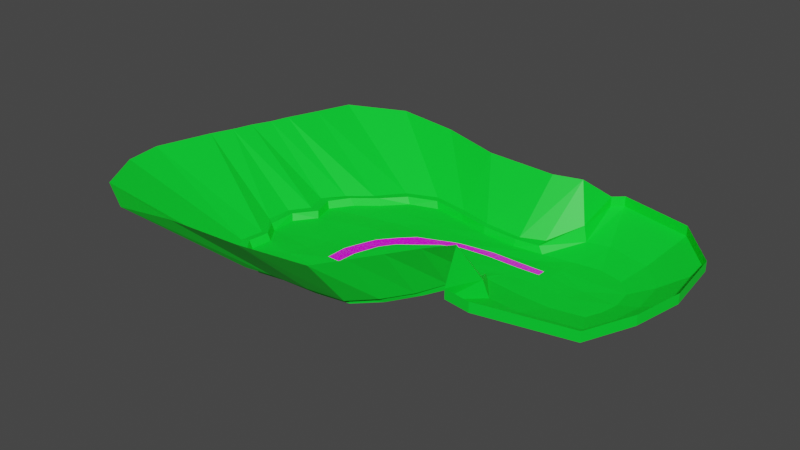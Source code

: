 # Source: ForestClearings.blend  (saved by Blender 3.3.6; exported with 4.5.12 LTS)
import bpy
from mathutils import Matrix  # noqa: F401  (used for matrix-valued properties, if any)

bpy.ops.wm.read_factory_settings(use_empty=True)
scene = bpy.context.scene
scene.name = 'Scene'

# ---- collections
col_collection = bpy.data.collections.new('Collection'); scene.collection.children.link(col_collection)

# ---- images (referenced by path relative to the original .blend; pixels are not part of the script)
import os
ASSET_DIR = os.environ.get("B2B_ASSET_DIR", "")  # directory of the original .blend (textures are referenced by path, not embedded)
HERE = os.path.dirname(os.path.abspath(__file__))  # packed textures are extracted next to this script under _unpacked/

def load_image(name, relpath, width, height, colorspace="sRGB"):
    """Load a texture the original file referenced (path relative to the .blend, or extracted next to this script)."""
    p = next((c for c in (os.path.join(HERE, relpath), os.path.join(ASSET_DIR, relpath)) if relpath and os.path.exists(c)), "")
    if p:
        img = bpy.data.images.load(p, check_existing=True)
        img.name = name
    else:  # same state as the original file: an image datablock whose file is absent (Cycles renders it pink)
        img = bpy.data.images.new(name, width, height)
        img.source = "FILE"
        img.filepath = "//" + (relpath or name)
    img.colorspace_settings.name = colorspace
    return img
img_dirtroadalpha_png = load_image('dirtRoadAlpha.png', 'dirtRoadAlpha.png', 1024, 1024, 'sRGB')

# ---- materials (node trees are filled in below, after node groups)
mat_green = bpy.data.materials.new('green')
mat_green.use_transparent_shadow = False
mat_grey = bpy.data.materials.new('grey')

# ---- material node trees
mat_green.use_nodes = True; mat_green.node_tree.nodes.clear()
_N = mat_green.node_tree.nodes; _L = mat_green.node_tree.links
n0 = _N.new('ShaderNodeBsdfPrincipled'); n0.name = 'Principled BSDF'; n0.location = (10, 300)
n0.distribution = 'GGX'
n0.subsurface_method = 'RANDOM_WALK_SKIN'
n0.inputs[0].default_value = (0.0, 0.8, 0.02855, 1.0)
n0.inputs[3].default_value = 1.45
n0.inputs[27].default_value = (0.0, 0.0, 0.0, 1.0)
n0.inputs[28].default_value = 1.0
n1 = _N.new('ShaderNodeOutputMaterial'); n1.name = 'Material Output'; n1.location = (300, 300)
_L.new(n0.outputs[0], n1.inputs[0])
n1.is_active_output = True
mat_grey.use_nodes = True; mat_grey.node_tree.nodes.clear()
_N = mat_grey.node_tree.nodes; _L = mat_grey.node_tree.links
n0 = _N.new('ShaderNodeBsdfPrincipled'); n0.name = 'Principled BSDF'; n0.location = (10, 300)
n0.distribution = 'GGX'
n0.subsurface_method = 'RANDOM_WALK_SKIN'
n0.inputs[3].default_value = 1.45
n0.inputs[27].default_value = (0.0, 0.0, 0.0, 1.0)
n0.inputs[28].default_value = 1.0
n1 = _N.new('ShaderNodeOutputMaterial'); n1.name = 'Material Output'; n1.location = (300, 300)
n2 = _N.new('ShaderNodeTexImage'); n2.name = 'Image Texture'; n2.location = (-280, 280)
n2.image = img_dirtroadalpha_png
n3 = _N.new('ShaderNodeMath'); n3.name = 'Math'; n3.location = (0, 0)
n3.hide = True
n3.operation = 'GREATER_THAN'
_L.new(n0.outputs[0], n1.inputs[0])
_L.new(n2.outputs[0], n0.inputs[0])
_L.new(n2.outputs[1], n3.inputs[0])
_L.new(n3.outputs[0], n0.inputs[4])
n1.is_active_output = True

# ---- world
world_world = bpy.data.worlds.new('World'); scene.world = world_world
world_world.use_nodes = True; world_world.node_tree.nodes.clear()
_N = world_world.node_tree.nodes; _L = world_world.node_tree.links
n0 = _N.new('ShaderNodeOutputWorld'); n0.name = 'World Output'; n0.location = (300, 300)
n1 = _N.new('ShaderNodeBackground'); n1.name = 'Background'; n1.location = (10, 300)
n1.inputs[0].default_value = (0.05088, 0.05088, 0.05088, 1.0)
_L.new(n1.outputs[0], n0.inputs[0])
n0.is_active_output = True
world_world.color = (0.05088, 0.05088, 0.05088)
world_world.use_sun_shadow = False
world_world.sun_shadow_jitter_overblur = 0.0

# ---- meshes
me_plane = bpy.data.meshes.new('Plane')
me_plane.from_pydata([(-128.5, -116.5, 0.3778), (99.42, -28.3, 3.725e-08), (-97.27, 28.7, 0.008519), (94.35, 28.09, 0.0), (-148.6, -71.19, -0.5333), (-137.5, -85.99, 0.356), (-139.8, -102.2, -0.1105), (-88.75, -121.1, -0.01626), (-31.89, -115.0, -0.03773), (50.17, -32.37, 0.0), (105.0, -15.3, 3.725e-08), (107.6, -1.791, 0.0), (105.7, 15.02, 0.0), (54.55, 30.54, 0.0), (5.916, 24.2, -0.2672), (-46.76, 32.45, -0.3816), (-86.18, -103.0, 0.4787), (-52.49, -0.5306, -0.3313), (-53.14, 13.85, -0.2208), (-33.56, -102.9, 1.072), (0.2475, 0.5486, -0.2346), (-0.4027, 13.68, -0.2351), (52.79, -13.75, -0.04417), (52.68, 0.4119, 0.2994), (53.09, 13.88, 0.2842), (-130.5, -117.6, 4.919), (-100.2, 29.85, 5.439), (-151.5, -70.87, 4.376), (-140.1, -86.08, 5.882), (-142.7, -102.3, 5.503), (-91.09, -123.2, 5.619), (-31.61, -116.0, 5.201), (6.833, 25.26, 5.198), (-49.39, 33.74, 5.179), (-74.82, 36.49, -0.02006), (-77.43, 38.64, 5.424), (-109.8, -124.7, 0.04924), (-111.7, -125.9, 4.966), (20.24, -28.86, 0.2425), (29.77, 26.03, 0.05728), (26.32, -13.98, -0.02184), (25.97, -0.6425, 0.1368), (25.76, 12.93, -0.7975), (20.07, -30.43, 5.35), (25.74, 27.61, 5.217), (-58.41, -119.6, -0.00465), (-22.42, 25.73, -0.1049), (-60.28, -103.2, -0.3462), (-26.52, -0.02128, -0.4702), (-26.1, 13.33, -0.6918), (-59.57, -120.8, 5.197), (-23.56, 27.88, 4.929), (75.1, -33.47, 1.863e-08), (74.85, 32.96, 0.0), (76.93, -15.0, -0.04801), (79.45, -0.4056, -0.7206), (81.27, 13.67, 0.06154), (-111.2, -74.14, -0.6259), (-113.4, -90.71, 0.04401), (-113.5, -101.3, 0.3547), (-136.0, -121.9, 4.749), (127.6, -83.35, 19.42), (-105.6, 33.96, 5.329), (112.5, 84.75, 19.42), (-157.1, -67.65, 5.272), (-146.3, -86.14, 4.999), (-148.3, -104.9, 5.186), (-93.76, -128.0, 5.192), (-31.42, -120.9, 4.92), (33.3, -95.47, 19.42), (144.3, -44.58, 19.42), (152.1, -4.318, 19.42), (146.2, 45.78, 19.42), (46.36, 92.06, 19.42), (6.984, 29.93, 5.075), (-51.6, 39.42, 5.264), (-81.29, 44.31, 5.352), (-115.4, -131.5, 5.058), (18.63, -34.69, 5.065), (25.37, 36.96, 5.457), (-60.58, -126.0, 5.597), (-24.25, 32.1, 5.444), (55.1, -98.75, 19.42), (54.37, 99.25, 19.42), (-227.7, -157.9, 46.99), (66.91, 58.66, 5.515), (-199.9, 70.94, 46.86), (67.35, -58.78, 5.515), (-241.4, -47.99, 47.16), (-254.2, -92.92, 47.11), (-250.2, -122.0, 46.84), (-147.5, -168.4, 46.82), (-30.74, -154.6, 46.65), (49.4, 54.39, 5.515), (121.4, 26.94, 5.515), (124.9, -2.77, 5.515), (120.3, -26.65, 5.515), (41.65, -56.83, 5.515), (12.56, 61.6, 46.72), (-98.49, 82.39, 46.88), (-153.2, 91.45, 46.62), (-189.8, -177.0, 46.34), (24.36, -71.76, 46.47), (35.13, 67.6, 46.93), (-85.44, -164.5, 47.18), (-46.37, 65.68, 46.37), (101.4, 50.05, 5.515), (110.3, -49.64, 5.515), (127.6, -83.35, 27.49), (112.5, 84.75, 27.49), (33.3, -95.47, 27.49), (144.3, -44.58, 27.49), (152.1, -4.318, 27.49), (146.2, 45.78, 27.49), (46.36, 92.06, 27.49), (55.1, -98.75, 27.49), (54.37, 99.25, 27.49), (36.2, -57.29, 18.08), (46.09, 55.56, 17.4), (-210.0, 42.19, 46.82), (-121.2, 12.94, 5.855), (-114.9, 12.04, 6.137), (-113.1, 11.25, 0.2236), (-82.02, 14.13, -0.2623), (-218.9, 17.0, 47.02), (-139.5, -0.2393, 5.035), (-132.7, -2.077, 6.065), (-129.4, -1.663, 0.1534), (-87.51, -3.261, -1.1), (-229.9, -13.91, 47.08), (-145.7, -33.36, 5.414), (-137.9, -33.82, 5.228), (-66.93, -42.05, 0.1924), (-136.5, -35.39, -0.1184), (-40.9, -43.82, -0.5683), (-99.26, -38.84, -0.806), (-15.21, -45.67, 0.1483), (8.069, -41.39, 0.938), (-31.23, -93.84, 0.645), (-25.88, -80.9, 0.9223), (-82.75, -92.13, -0.4883), (-77.6, -76.13, -0.1405), (-56.73, -92.01, -0.5387), (-52.09, -78.63, -0.3035), (-25.26, -93.14, 0.5368), (-234.7, -30.3, 47.08), (-156.4, -47.81, 5.101), (-72.81, -61.38, -0.5549), (-150.2, -49.76, 5.161), (-8.209, -64.71, 0.5286), (-148.3, -51.79, -0.06778), (-20.96, -64.23, 0.4763), (-105.3, -57.12, -0.8351), (-46.09, -61.75, -0.4178), (-19.24, -81.44, 0.08548), (-95.02, -21.94, -0.3203), (-142.1, -17.53, -0.423), (-8.142, -23.55, 0.02774), (-224.0, 2.124, 46.64), (-34.02, -23.83, -0.5389), (-59.91, -22.07, -0.05852), (-143.9, -16.27, 5.217), (-151.4, -16.48, 5.452), (-14.7, -98.02, -0.00187), (-1.041, -74.76, -0.3611), (10.86, -50.67, 0.05574), (-13.98, -100.2, 4.595), (-1.094, -77.29, 5.956), (10.09, -53.99, 5.239), (-14.47, -104.6, 5.393), (-1.547, -81.96, 4.437), (8.645, -59.14, 5.211), (-17.0, -133.6, 46.81), (-2.932, -113.1, 47.15), (11.12, -92.48, 47.62), (26.03, 5.82, -0.2456), (-0.1208, 6.94, -0.8018), (26.29, -1.786, 0.1368), (-0.07969, -0.9645, -0.2818), (52.82, 5.138, 0.3806), (52.69, -1.052, 0.2994), (-88.01, -75.96, -0.03381), (-32.46, 0.3138, -0.4702), (-57.07, -11.21, 0.2247), (-88.84, -58.31, -0.8444), (-76.71, -59.9, -0.3078), (-26.19, 2.314, -0.4702), (-82.11, -40.17, -0.6317), (-70.02, -40.64, -0.1647), (-52.94, -22.6, -0.2152), (-28.26, -5.515, -0.4702), (-67.11, -22.06, 0.5838), (-62.16, -30.33, 0.1004), (-78.45, -33.05, -0.2432), (-22.5, -2.937, -0.4702), (-39.91, -3.091, -0.3941), (-36.03, -9.328, -0.1239), (-86.15, -51.7, -0.4761)], [], [(56, 12, 3, 53), (4, 57, 152, 150), (49, 21, 14, 46), (42, 24, 13, 39), (0, 36, 59, 6), (6, 59, 58, 5), (5, 58, 57, 4), (45, 8, 19, 47), (47, 19, 138, 142), (20, 186, 48), (38, 9, 22, 40), (40, 22, 180, 177), (23, 175, 41), (52, 1, 10, 54), (54, 10, 11, 55), (55, 11, 12, 56), (6, 5, 28, 29), (36, 0, 25, 37), (0, 6, 29, 25), (46, 14, 32, 51), (45, 7, 30, 50), (163, 8, 31, 166), (34, 15, 33, 35), (4, 150, 148, 27), (5, 4, 27, 28), (2, 34, 35, 26), (7, 36, 37, 30), (14, 39, 44, 32), (20, 175, 176), (19, 144, 138), (8, 163, 144, 19), (21, 42, 39, 14), (8, 45, 50, 31), (15, 46, 51, 33), (17, 182, 186, 49, 18), (16, 47, 142, 140), (7, 45, 47, 16), (18, 49, 46, 15), (23, 55, 56, 24, 179), (22, 54, 55, 23, 180), (9, 52, 54, 22), (24, 56, 53, 13), (50, 30, 67, 80), (59, 36, 7, 16), (57, 58, 140, 141, 181), (121, 122, 2, 26), (28, 27, 64, 65), (51, 32, 74, 81), (166, 31, 68, 169), (29, 28, 65, 66), (37, 25, 60, 77), (32, 44, 79, 74), (9, 38, 97), (30, 37, 77, 67), (25, 29, 66, 60), (33, 51, 81, 75), (31, 50, 80, 68), (13, 93, 39), (94, 95, 71, 72), (85, 106, 63, 83), (96, 107, 61, 70), (106, 94, 72, 63), (26, 35, 76, 62), (107, 87, 82, 61), (35, 33, 75, 76), (93, 85, 83, 73), (27, 148, 146, 64), (74, 79, 103, 98), (67, 77, 101, 91), (95, 96, 70, 71), (60, 66, 90, 84), (75, 81, 105, 99), (68, 80, 104, 92), (87, 97, 69, 82), (1, 52, 87, 107), (76, 75, 99, 100), (12, 11, 95, 94), (52, 9, 97, 87), (77, 60, 84, 101), (11, 10, 96, 95), (62, 76, 100, 86), (169, 68, 92, 172), (3, 12, 94, 106), (64, 146, 145, 88), (13, 53, 85, 93), (53, 3, 106, 85), (65, 64, 88, 89), (80, 67, 91, 104), (10, 1, 107, 96), (66, 65, 89, 90), (81, 74, 98, 105), (71, 70, 111, 112), (63, 72, 113, 109), (83, 63, 109, 116), (72, 71, 112, 113), (61, 82, 115, 108), (70, 61, 108, 111), (82, 69, 110, 115), (73, 83, 116, 114), (43, 97, 38), (43, 78, 117), (102, 117, 78), (117, 69, 97), (117, 102, 110), (44, 93, 118), (79, 44, 118), (73, 118, 93), (103, 79, 118), (118, 114, 103), (43, 117, 97), (117, 110, 69), (44, 39, 93), (73, 114, 118), (120, 121, 26, 62), (119, 120, 62, 86), (123, 18, 15, 34), (122, 123, 34, 2), (125, 126, 121, 120), (126, 127, 122, 121), (124, 125, 120, 119), (128, 17, 18, 123), (127, 128, 123, 122), (134, 136, 157, 159), (132, 134, 159, 189, 192), (136, 137, 40, 157), (129, 130, 162, 158), (131, 133, 156, 161), (130, 131, 161, 162), (135, 187, 193, 191, 155), (133, 135, 155, 156), (142, 138, 139, 143), (143, 139, 151, 153), (138, 144, 154, 139), (185, 181, 141), (140, 58, 59, 16), (140, 142, 143, 141), (141, 143, 153, 147), (152, 184, 197, 187, 135), (147, 153, 134, 132), (145, 146, 130, 129), (148, 150, 133, 131), (153, 151, 136, 134), (146, 148, 131, 130), (151, 149, 137, 136), (150, 152, 135, 133), (139, 154, 149, 151), (161, 156, 127, 126), (195, 183, 196), (162, 161, 126, 125), (157, 40, 177, 178), (155, 191, 183, 17, 128), (158, 162, 125, 124), (159, 157, 178, 194, 190), (156, 155, 128, 127), (78, 171, 174, 102), (171, 170, 173, 174), (170, 169, 172, 173), (43, 168, 171, 78), (168, 167, 170, 171), (167, 166, 169, 170), (38, 165, 168, 43), (165, 164, 167, 168), (164, 163, 166, 167), (137, 165, 38, 40), (149, 164, 165, 137), (144, 163, 154), (154, 163, 164, 149), (176, 175, 42, 21), (178, 41, 20), (175, 179, 24, 42), (177, 23, 41), (186, 176, 21, 49), (181, 184, 152, 57), (185, 141, 147), (188, 192, 193), (192, 188, 132), (194, 20, 48), (186, 182, 48), (183, 191, 160), (192, 189, 160), (183, 195, 182, 17), (190, 196, 189, 159), (197, 185, 188), (188, 185, 147, 132), (20, 176, 186), (23, 179, 175), (20, 41, 175), (185, 184, 181), (183, 160, 189), (196, 190, 182), (190, 48, 182), (183, 189, 196), (182, 195, 196), (178, 177, 41), (177, 180, 23), (160, 191, 192), (191, 193, 192), (193, 187, 188), (48, 190, 194), (194, 178, 20), (188, 187, 197), (197, 184, 185)])
_uv = me_plane.uv_layers.new(name='UVMap')
_uv.uv.foreach_set('vector', [0.875, 0.75, 1.0, 0.75, 1.0, 1.0, 0.875, 1.0, 0.0, 0.75, 0.125, 0.75, 0.125, 0.789, 0.0, 0.7965, 0.375, 0.75, 0.5, 0.75, 0.5, 1.0, 0.375, 1.0, 0.625, 0.75, 0.75, 0.75, 0.75, 1.0, 0.625, 1.0, 0.0, 0.0, 0.125, 0.0, 0.125, 0.25, 0.0, 0.25, 0.0, 0.25, 0.125, 0.25, 0.125, 0.5, 0.0, 0.5, 0.0, 0.5, 0.125, 0.5, 0.125, 0.75, 0.0, 0.75, 0.375, 0.0, 0.5, 0.0, 0.5, 0.25, 0.375, 0.25, 0.375, 0.25, 0.5, 0.25, 0.5, 0.2709, 0.375, 0.2748, 0.5, 0.5, 0.375, 0.5424, 0.375, 0.5, 0.625, 0.0, 0.75, 0.0, 0.75, 0.25, 0.625, 0.25, 0.625, 0.25, 0.75, 0.25, 0.75, 0.4742, 0.625, 0.4831, 0.75, 0.5, 0.625, 0.6058, 0.625, 0.5, 0.875, 0.0, 1.0, 0.0, 1.0, 0.25, 0.875, 0.25, 0.875, 0.25, 1.0, 0.25, 1.0, 0.5, 0.875, 0.5, 0.875, 0.5, 1.0, 0.5, 1.0, 0.75, 0.875, 0.75, 0.0, 0.25, 0.0, 0.5, 0.0, 0.5, 0.0, 0.25, 0.125, 0.0, 0.0, 0.0, 0.0, 0.0, 0.125, 0.0, 0.0, 0.0, 0.0, 0.25, 0.0, 0.25, 0.0, 0.0, 0.375, 1.0, 0.5, 1.0, 0.5, 1.0, 0.375, 1.0, 0.375, 0.0, 0.25, 0.0, 0.25, 0.0, 0.375, 0.0, 0.5312, 0.0, 0.5, 0.0, 0.5, 0.0, 0.5312, 0.0, 0.125, 1.0, 0.25, 1.0, 0.25, 1.0, 0.125, 1.0, 0.0, 0.75, 0.0, 0.7965, 0.0, 0.7993, 0.0, 0.75, 0.0, 0.5, 0.0, 0.75, 0.0, 0.75, 0.0, 0.5, 0.0, 1.0, 0.125, 1.0, 0.125, 1.0, 0.0, 1.0, 0.25, 0.0, 0.125, 0.0, 0.125, 0.0, 0.25, 0.0, 0.5, 1.0, 0.625, 1.0, 0.625, 1.0, 0.5, 1.0, 0.5, 0.5, 0.625, 0.6058, 0.5, 0.6135, 0.5, 0.25, 0.5181, 0.18, 0.5, 0.2709, 0.5, 0.0, 0.5312, 0.0, 0.5181, 0.18, 0.5, 0.25, 0.5, 0.75, 0.625, 0.75, 0.625, 1.0, 0.5, 1.0, 0.5, 0.0, 0.375, 0.0, 0.375, 0.0, 0.5, 0.0, 0.25, 1.0, 0.375, 1.0, 0.375, 1.0, 0.25, 1.0, 0.25, 0.5, 0.3459, 0.5, 0.375, 0.5424, 0.375, 0.75, 0.25, 0.75, 0.25, 0.25, 0.375, 0.25, 0.375, 0.2748, 0.25, 0.2777, 0.25, 0.0, 0.375, 0.0, 0.375, 0.25, 0.25, 0.25, 0.25, 0.75, 0.375, 0.75, 0.375, 1.0, 0.25, 1.0, 0.75, 0.5, 0.875, 0.5, 0.875, 0.75, 0.75, 0.75, 0.75, 0.5877, 0.75, 0.25, 0.875, 0.25, 0.875, 0.5, 0.75, 0.5, 0.75, 0.4742, 0.75, 0.0, 0.875, 0.0, 0.875, 0.25, 0.75, 0.25, 0.75, 0.75, 0.875, 0.75, 0.875, 1.0, 0.75, 1.0, 0.375, 0.0, 0.25, 0.0, 0.25, 0.0, 0.375, 0.0, 0.125, 0.25, 0.125, 0.0, 0.25, 0.0, 0.25, 0.25, 0.125, 0.75, 0.125, 0.5, 0.25, 0.2777, 0.25, 0.3151, 0.2117, 0.4485, 0.0, 0.9584, 0.0, 0.9595, 0.0, 1.0, 0.0, 1.0, 0.0, 0.5, 0.0, 0.75, 0.0, 0.75, 0.0, 0.5, 0.375, 1.0, 0.5, 1.0, 0.5, 1.0, 0.375, 1.0, 0.5312, 0.0, 0.5, 0.0, 0.5, 0.0, 0.5312, 0.0, 0.0, 0.25, 0.0, 0.5, 0.0, 0.5, 0.0, 0.25, 0.125, 0.0, 0.0, 0.0, 0.0, 0.0, 0.125, 0.0, 0.5, 1.0, 0.625, 1.0, 0.625, 1.0, 0.5, 1.0, 0.75, 0.0, 0.625, 0.0, 0.75, 0.0, 0.25, 0.0, 0.125, 0.0, 0.125, 0.0, 0.25, 0.0, 0.0, 0.0, 0.0, 0.25, 0.0, 0.25, 0.0, 0.0, 0.25, 1.0, 0.375, 1.0, 0.375, 1.0, 0.25, 1.0, 0.5, 0.0, 0.375, 0.0, 0.375, 0.0, 0.5, 0.0, 0.75, 1.0, 0.75, 1.0, 0.625, 1.0, 1.0, 0.75, 1.0, 0.5, 1.0, 0.5, 1.0, 0.75, 0.875, 1.0, 1.0, 1.0, 1.0, 1.0, 0.875, 1.0, 1.0, 0.25, 1.0, 0.0, 1.0, 0.0, 1.0, 0.25, 1.0, 1.0, 1.0, 0.75, 1.0, 0.75, 1.0, 1.0, 0.0, 1.0, 0.125, 1.0, 0.125, 1.0, 0.0, 1.0, 1.0, 0.0, 0.875, 0.0, 0.875, 0.0, 1.0, 0.0, 0.125, 1.0, 0.25, 1.0, 0.25, 1.0, 0.125, 1.0, 0.75, 1.0, 0.875, 1.0, 0.875, 1.0, 0.75, 1.0, 0.0, 0.75, 0.0, 0.7993, 0.0, 0.7958, 0.0, 0.75, 0.5, 1.0, 0.625, 1.0, 0.625, 1.0, 0.5, 1.0, 0.25, 0.0, 0.125, 0.0, 0.125, 0.0, 0.25, 0.0, 1.0, 0.5, 1.0, 0.25, 1.0, 0.25, 1.0, 0.5, 0.0, 0.0, 0.0, 0.25, 0.0, 0.25, 0.0, 0.0, 0.25, 1.0, 0.375, 1.0, 0.375, 1.0, 0.25, 1.0, 0.5, 0.0, 0.375, 0.0, 0.375, 0.0, 0.5, 0.0, 0.875, 0.0, 0.75, 0.0, 0.75, 0.0, 0.875, 0.0, 1.0, 0.0, 0.875, 0.0, 0.875, 0.0, 1.0, 0.0, 0.125, 1.0, 0.25, 1.0, 0.25, 1.0, 0.125, 1.0, 1.0, 0.75, 1.0, 0.5, 1.0, 0.5, 1.0, 0.75, 0.875, 0.0, 0.75, 0.0, 0.75, 0.0, 0.875, 0.0, 0.125, 0.0, 0.0, 0.0, 0.0, 0.0, 0.125, 0.0, 1.0, 0.5, 1.0, 0.25, 1.0, 0.25, 1.0, 0.5, 0.0, 1.0, 0.125, 1.0, 0.125, 1.0, 0.0, 1.0, 0.5312, 0.0, 0.5, 0.0, 0.5, 0.0, 0.5312, 0.0, 1.0, 1.0, 1.0, 0.75, 1.0, 0.75, 1.0, 1.0, 0.0, 0.75, 0.0, 0.7958, 0.0, 0.788, 0.0, 0.75, 0.75, 1.0, 0.875, 1.0, 0.875, 1.0, 0.75, 1.0, 0.875, 1.0, 1.0, 1.0, 1.0, 1.0, 0.875, 1.0, 0.0, 0.5, 0.0, 0.75, 0.0, 0.75, 0.0, 0.5, 0.375, 0.0, 0.25, 0.0, 0.25, 0.0, 0.375, 0.0, 1.0, 0.25, 1.0, 0.0, 1.0, 0.0, 1.0, 0.25, 0.0, 0.25, 0.0, 0.5, 0.0, 0.5, 0.0, 0.25, 0.375, 1.0, 0.5, 1.0, 0.5, 1.0, 0.375, 1.0, 1.0, 0.5, 1.0, 0.25, 1.0, 0.25, 1.0, 0.5, 1.0, 1.0, 1.0, 0.75, 1.0, 0.75, 1.0, 1.0, 0.875, 1.0, 1.0, 1.0, 1.0, 1.0, 0.875, 1.0, 1.0, 0.75, 1.0, 0.5, 1.0, 0.5, 1.0, 0.75, 1.0, 0.0, 0.875, 0.0, 0.875, 0.0, 1.0, 0.0, 1.0, 0.25, 1.0, 0.0, 1.0, 0.0, 1.0, 0.25, 0.875, 0.0, 0.75, 0.0, 0.75, 0.0, 0.875, 0.0, 0.75, 1.0, 0.875, 1.0, 0.875, 1.0, 0.75, 1.0, 0.625, 0.0, 0.75, 0.0, 0.625, 0.0, 0.625, 0.0, 0.625, 0.0, 0.0, 0.0, 0.625, 0.0, 0.0, 0.0, 0.625, 0.0, 0.0, 0.0, 0.75, 0.0, 0.75, 0.0, 0.0, 0.0, 0.625, 0.0, 0.75, 0.0, 0.625, 1.0, 0.75, 1.0, 0.0, 0.0, 0.625, 1.0, 0.625, 1.0, 0.0, 0.0, 0.75, 1.0, 0.0, 0.0, 0.75, 1.0, 0.0, 0.0, 0.625, 1.0, 0.0, 0.0, 0.0, 0.0, 0.75, 1.0, 0.0, 0.0, 0.625, 0.0, 0.0, 0.0, 0.75, 0.0, 0.0, 0.0, 0.75, 0.0, 0.75, 0.0, 0.625, 1.0, 0.625, 1.0, 0.75, 1.0, 0.75, 1.0, 0.75, 1.0, 0.0, 0.0, 0.0, 0.9496, 0.0, 0.9584, 0.0, 1.0, 0.0, 1.0, 0.0, 0.9391, 0.0, 0.9496, 0.0, 1.0, 0.0, 1.0, 0.125, 0.9493, 0.25, 0.75, 0.25, 1.0, 0.125, 1.0, 0.0, 0.9595, 0.125, 0.9493, 0.125, 1.0, 0.0, 1.0, 0.0, 0.9099, 0.0, 0.917, 0.0, 0.9584, 0.0, 0.9496, 0.0, 0.917, 0.0, 0.9199, 0.0, 0.9595, 0.0, 0.9584, 0.0, 0.8866, 0.0, 0.9099, 0.0, 0.9496, 0.0, 0.9391, 0.125, 0.9099, 0.25, 0.5, 0.25, 0.75, 0.125, 0.9493, 0.0, 0.9199, 0.125, 0.9099, 0.125, 0.9493, 0.0, 0.9595, 0.375, 0.393, 0.5, 0.3874, 0.5, 0.4409, 0.375, 0.442, 0.25, 0.3991, 0.375, 0.393, 0.375, 0.442, 0.2881, 0.4453, 0.25, 0.4257, 0.5, 0.3874, 0.5865, 0.25, 0.625, 0.25, 0.5, 0.4409, 0.0, 0.8219, 0.0, 0.8371, 0.0, 0.8706, 0.0, 0.8549, 0.0, 0.8417, 0.0, 0.8393, 0.0, 0.8767, 0.0, 0.8786, 0.0, 0.8371, 0.0, 0.8417, 0.0, 0.8786, 0.0, 0.8706, 0.125, 0.8298, 0.1904, 0.6043, 0.1971, 0.5992, 0.2231, 0.5372, 0.125, 0.8672, 0.0, 0.8393, 0.125, 0.8298, 0.125, 0.8672, 0.0, 0.8767, 0.375, 0.2748, 0.5, 0.2709, 0.5, 0.3032, 0.375, 0.3087, 0.375, 0.3087, 0.5, 0.3032, 0.5, 0.3449, 0.375, 0.3501, 0.5, 0.2709, 0.5181, 0.18, 0.5308, 0.25, 0.5, 0.3032, 0.2364, 0.4007, 0.2117, 0.4485, 0.25, 0.3151, 0.25, 0.2777, 0.125, 0.5, 0.125, 0.25, 0.25, 0.25, 0.25, 0.2777, 0.375, 0.2748, 0.375, 0.3087, 0.25, 0.3151, 0.25, 0.3151, 0.375, 0.3087, 0.375, 0.3501, 0.25, 0.3532, 0.125, 0.789, 0.1906, 0.5602, 0.1903, 0.5786, 0.1904, 0.6043, 0.125, 0.8298, 0.25, 0.3532, 0.375, 0.3501, 0.375, 0.393, 0.25, 0.3991, 0.0, 0.788, 0.0, 0.7958, 0.0, 0.8371, 0.0, 0.8219, 0.0, 0.7993, 0.0, 0.7965, 0.0, 0.8393, 0.0, 0.8417, 0.375, 0.3501, 0.5, 0.3449, 0.5, 0.3874, 0.375, 0.393, 0.0, 0.7958, 0.0, 0.7993, 0.0, 0.8417, 0.0, 0.8371, 0.5, 0.3449, 0.5534, 0.25, 0.5865, 0.25, 0.5, 0.3874, 0.0, 0.7965, 0.125, 0.789, 0.125, 0.8298, 0.0, 0.8393, 0.5, 0.3032, 0.5308, 0.25, 0.5534, 0.25, 0.5, 0.3449, 0.0, 0.8786, 0.0, 0.8767, 0.0, 0.9199, 0.0, 0.917, 0.3145, 0.4929, 0.25, 0.4729, 0.3427, 0.4784, 0.0, 0.8706, 0.0, 0.8786, 0.0, 0.917, 0.0, 0.9099, 0.5, 0.4409, 0.625, 0.25, 0.625, 0.4831, 0.5, 0.496, 0.125, 0.8672, 0.2231, 0.5372, 0.25, 0.4729, 0.25, 0.5, 0.125, 0.9099, 0.0, 0.8549, 0.0, 0.8706, 0.0, 0.9099, 0.0, 0.8866, 0.375, 0.442, 0.5, 0.4409, 0.5, 0.496, 0.3999, 0.4907, 0.375, 0.4855, 0.0, 0.8767, 0.125, 0.8672, 0.125, 0.9099, 0.0, 0.9199, 0.625, 0.0, 0.5938, 0.0, 0.5938, 0.0, 0.625, 0.0, 0.5938, 0.0, 0.5625, 0.0, 0.5625, 0.0, 0.5938, 0.0, 0.5625, 0.0, 0.5312, 0.0, 0.5312, 0.0, 0.5625, 0.0, 0.625, 0.0, 0.5938, 0.0, 0.5938, 0.0, 0.625, 0.0, 0.5938, 0.0, 0.5625, 0.0, 0.5625, 0.0, 0.5938, 0.0, 0.5625, 0.0, 0.5312, 0.0, 0.5312, 0.0, 0.5625, 0.0, 0.625, 0.0, 0.5938, 0.0, 0.5938, 0.0, 0.625, 0.0, 0.5938, 0.0, 0.5625, 0.0, 0.5625, 0.0, 0.5938, 0.0, 0.5625, 0.0, 0.5312, 0.0, 0.5312, 0.0, 0.5625, 0.0, 0.5865, 0.25, 0.5938, 0.0, 0.625, 0.0, 0.625, 0.25, 0.5534, 0.25, 0.5625, 0.0, 0.5938, 0.0, 0.5865, 0.25, 0.5181, 0.18, 0.5312, 0.0, 0.5308, 0.25, 0.5308, 0.25, 0.5312, 0.0, 0.5625, 0.0, 0.5534, 0.25, 0.5, 0.6135, 0.625, 0.6058, 0.625, 0.75, 0.5, 0.75, 0.5, 0.496, 0.625, 0.5, 0.5, 0.5, 0.625, 0.6058, 0.75, 0.5877, 0.75, 0.75, 0.625, 0.75, 0.625, 0.4831, 0.75, 0.5, 0.625, 0.5, 0.375, 0.5424, 0.5, 0.6135, 0.5, 0.75, 0.375, 0.75, 0.2117, 0.4485, 0.1906, 0.5602, 0.125, 0.789, 0.125, 0.75, 0.2364, 0.4007, 0.25, 0.3151, 0.25, 0.3532, 0.2359, 0.4478, 0.25, 0.4257, 0.1971, 0.5992, 0.25, 0.4257, 0.2359, 0.4478, 0.25, 0.3991, 0.3999, 0.4907, 0.5, 0.5, 0.375, 0.5, 0.375, 0.5424, 0.3459, 0.5, 0.375, 0.5, 0.25, 0.4729, 0.2231, 0.5372, 0.25, 0.4468, 0.25, 0.4257, 0.2881, 0.4453, 0.25, 0.4468, 0.25, 0.4729, 0.3145, 0.4929, 0.3459, 0.5, 0.25, 0.5, 0.375, 0.4855, 0.3427, 0.4784, 0.2881, 0.4453, 0.375, 0.442, 0.1903, 0.5786, 0.2364, 0.4007, 0.2359, 0.4478, 0.2359, 0.4478, 0.2364, 0.4007, 0.25, 0.3532, 0.25, 0.3991, 0.5, 0.5, 0.5, 0.6135, 0.375, 0.5424, 0.75, 0.5, 0.75, 0.5877, 0.625, 0.6058, 0.5, 0.5, 0.625, 0.5, 0.625, 0.6058, 0.2364, 0.4007, 0.1906, 0.5602, 0.2117, 0.4485, 0.25, 0.4729, 0.25, 0.4468, 0.2881, 0.4453, 0.3427, 0.4784, 0.375, 0.4855, 0.3459, 0.5, 0.375, 0.4855, 0.375, 0.5, 0.3459, 0.5, 0.25, 0.4729, 0.2881, 0.4453, 0.3427, 0.4784, 0.3459, 0.5, 0.3145, 0.4929, 0.3427, 0.4784, 0.5, 0.496, 0.625, 0.4831, 0.625, 0.5, 0.625, 0.4831, 0.75, 0.4742, 0.75, 0.5, 0.25, 0.4468, 0.2231, 0.5372, 0.25, 0.4257, 0.2231, 0.5372, 0.1971, 0.5992, 0.25, 0.4257, 0.1971, 0.5992, 0.1904, 0.6043, 0.2359, 0.4478, 0.375, 0.5, 0.375, 0.4855, 0.3999, 0.4907, 0.3999, 0.4907, 0.5, 0.496, 0.5, 0.5, 0.2359, 0.4478, 0.1904, 0.6043, 0.1903, 0.5786, 0.1903, 0.5786, 0.1906, 0.5602, 0.2364, 0.4007])
me_plane.materials.append(mat_green)
me_plane.update()
me_plane_001 = bpy.data.meshes.new('Plane.001')
me_plane_001.from_pydata([(0.2475, 0.5486, -0.2346), (44.88, 0.6104, 0.2917), (25.97, -0.6425, 0.1368), (-26.52, -0.02128, -0.4702), (-77.6, -76.13, -0.1405), (-59.91, -22.07, -0.05852), (26.03, 5.82, -0.2456), (-0.1208, 6.94, -0.8018), (26.29, -1.786, 0.1368), (-0.07969, -0.9645, -0.2818), (45.03, 5.337, 0.1984), (45.01, -1.266, 0.3291), (-88.01, -75.96, -0.03381), (-32.46, 0.3138, -0.4702), (-57.07, -11.21, 0.2247), (-88.84, -58.31, -0.8444), (-76.71, -59.9, -0.3078), (-26.19, 2.314, -0.4702), (-82.11, -40.17, -0.6317), (-70.02, -40.64, -0.1647), (-52.94, -22.6, -0.2152), (-28.26, -5.515, -0.4702), (-67.11, -22.06, 0.5838), (-62.16, -30.33, 0.1004), (-78.45, -33.05, -0.2432), (-22.5, -2.937, -0.4702), (-39.91, -3.091, -0.3941), (-36.03, -9.328, -0.1239), (-86.15, -51.7, -0.4761), (42.13, 5.41, 0.1308), (42.14, 0.4288, 0.2692), (42.13, 1.369, 0.2134), (42.14, 0.2569, 0.2688), (42.14, -1.346, 0.2996), (-88.16, -72.69, -0.1841), (-77.42, -72.81, -0.1747), (-86.49, -72.71, -0.01773), (-86.44, -75.99, -0.04988), (-79.35, -72.79, -0.1764), (-79.48, -76.1, -0.1212)], [], [(0, 17, 3), (1, 31, 30), (0, 6, 7), (4, 38, 39), (26, 14, 27), (9, 2, 0), (8, 30, 2), (19, 23, 24), (25, 0, 3), (17, 13, 3), (14, 22, 5), (23, 20, 5), (28, 16, 19), (14, 5, 20), (27, 21, 13), (21, 3, 13), (14, 20, 27), (13, 26, 27), (5, 22, 23), (22, 24, 23), (24, 18, 19), (0, 7, 17), (10, 31, 1), (0, 2, 6), (9, 8, 2), (8, 33, 32), (3, 21, 25), (25, 9, 0), (31, 2, 30), (32, 11, 1), (31, 29, 6), (30, 32, 1), (36, 38, 16), (36, 12, 37), (38, 37, 39), (4, 35, 38), (8, 32, 30), (19, 18, 28), (28, 15, 16), (10, 29, 31), (31, 6, 2), (32, 33, 11), (15, 34, 36), (38, 35, 16), (15, 36, 16), (36, 34, 12), (38, 36, 37)])
_uv = me_plane_001.uv_layers.new(name='UVMap')
_uv.uv.foreach_set('vector', [0.8421, 0.3532, 3.725e-09, 0.0, 0.8421, 0.0, 0.00658, 0.775, 0.1068, 0.6619, 0.1085, 0.7845, 0.8421, 0.3532, 3.725e-09, 0.6723, 3.725e-09, 0.3529, 0.002216, -0.002216, 0.07296, 0.1858, 0.002216, 0.1782, 7.451e-09, 0.8008, 7.451e-09, 0.5391, 1.0, 0.7858, 1.0, 0.3481, 0.8421, 0.6674, 0.8421, 0.3532, 1.0, 0.6705, 0.7856, 0.869, 0.8421, 0.6674, 1.0, 0.0, 1.0, 0.3082, 7.451e-09, 0.1053, 1.0, 0.07232, 0.8421, 0.3532, 0.5199, 0.0, 7.451e-09, 1.0, 7.451e-09, 0.9133, 1.0, 1.0, 7.451e-09, 0.5391, 7.451e-09, 0.33, 0.4791, 0.3931, 1.0, 0.3082, 1.0, 0.4796, 0.09238, 0.4086, 0.0, 0.63, 1.0, 0.4718, 1.0, 1.0, 7.451e-09, 0.5391, 0.5, 0.4086, 1.0, 0.4796, 1.0, 0.7858, 1.0, 0.9055, 7.451e-09, 0.9133, 1.0, 0.9055, 0.5, 1.0, 7.451e-09, 0.9133, 7.451e-09, 0.5391, 1.0, 0.4796, 1.0, 0.7858, 7.451e-09, 0.9133, 7.451e-09, 0.8008, 1.0, 0.7858, 0.5, 0.4086, 7.451e-09, 0.33, 1.0, 0.3082, 7.451e-09, 0.33, 7.451e-09, 0.1053, 1.0, 0.3082, 7.451e-09, 0.1053, 7.451e-09, 0.0, 1.0, 0.0, 0.8421, 0.3532, 3.725e-09, 0.3529, 3.725e-09, 0.0, 0.002138, -0.001086, 0.1068, 0.6619, 0.00658, 0.775, 0.8421, 0.3532, 0.8421, 0.6674, 3.725e-09, 0.6723, 1.0, 0.3481, 1.0, 0.6705, 0.8421, 0.6674, 1.0, 0.6705, 1.0, 0.8683, 0.8091, 0.8689, 0.5199, 0.0, 1.0, 0.0, 1.0, 0.07232, 1.0, 0.07232, 1.0, 0.3481, 0.8421, 0.3532, 0.663, 0.8695, 0.8421, 0.6674, 0.7856, 0.869, 0.1089, 0.808, 0.003695, 0.9989, 0.00658, 0.775, 0.663, 0.8695, 3.725e-09, 0.8693, 3.725e-09, 0.6723, 0.1085, 0.7845, 0.1089, 0.808, 0.00658, 0.775, 0.1562, 0.08493, 0.8198, 0.09399, 1.0, 0.4718, 0.08715, 0.8416, 0.002216, 0.9978, 0.002216, 0.8472, 0.07296, 0.1858, 0.002216, 0.8472, 0.002216, 0.1782, 0.002216, -0.002216, 0.05836, 0.08149, 0.07296, 0.1858, 1.0, 0.6705, 0.8091, 0.8689, 0.7856, 0.869, 1.0, 1.0, 0.0, 1.0, 0.0, 0.63, 0.0, 0.63, 0.0, 0.4465, 1.0, 0.4718, 0.002138, -0.001086, 0.06575, 0.02217, 0.1068, 0.6619, 0.663, 0.8695, 3.725e-09, 0.6723, 0.8421, 0.6674, 0.1089, 0.808, 0.04422, 0.9805, 0.003695, 0.9989, 0.0, 0.4465, 0.0, 0.0828, 0.1562, 0.08493, 0.8198, 0.09399, 1.0, 0.09645, 1.0, 0.4718, 0.0, 0.4465, 0.1562, 0.08493, 1.0, 0.4718, 0.08715, 0.8416, 0.01371, 0.9668, 0.002216, 0.9978, 0.07296, 0.1858, 0.08715, 0.8416, 0.002216, 0.8472])
me_plane_001.materials.append(mat_grey)
me_plane_001.update()

# ---- objects
ob_plane = bpy.data.objects.new('Plane', me_plane)
ob_plane_001 = bpy.data.objects.new('Plane.001', me_plane_001)

# ---- transforms, parenting, visibility, modifiers, constraints
ob_plane.location = (0.0, 0.0, 0.0)
ob_plane_001.location = (0.0, 0.0, 0.04444)

# ---- collection membership
col_collection.objects.link(ob_plane)
col_collection.objects.link(ob_plane_001)

# ---- scene / render settings (as saved in the file)
scene.frame_start = 1; scene.frame_end = 250; scene.frame_set(1)
scene.render.engine = 'BLENDER_EEVEE_NEXT'
scene.cycles.sampling_pattern = 'TABULATED_SOBOL'
scene.cycles.use_light_tree = False
scene.view_settings.view_transform = 'Filmic'
bpy.context.view_layer.update()

# ---- added for rendering (the .blend has no active camera and no usable light): camera, sun
cam_auto = bpy.data.cameras.new('AutoCamera')
cam_auto.lens = 50.0
cam_auto.sensor_width = 36.0
cam_auto.clip_end = 8016.69
ob_auto_camera = bpy.data.objects.new('AutoCamera', cam_auto)
scene.collection.objects.link(ob_auto_camera)
ob_auto_camera.location = (405.722, -587.028, 388.692)
ob_auto_camera.rotation_euler = (1.09748, -7.21219e-08, 0.694738)
scene.camera = ob_auto_camera
light_auto_sun = bpy.data.lights.new('AutoSun', 'SUN')
light_auto_sun.energy = 3.0
light_auto_sun.angle = 0.0523599
ob_auto_sun = bpy.data.objects.new('AutoSun', light_auto_sun)
scene.collection.objects.link(ob_auto_sun)
ob_auto_sun.rotation_euler = (0.872665, 0.174533, 0.523599)
bpy.context.view_layer.update()
